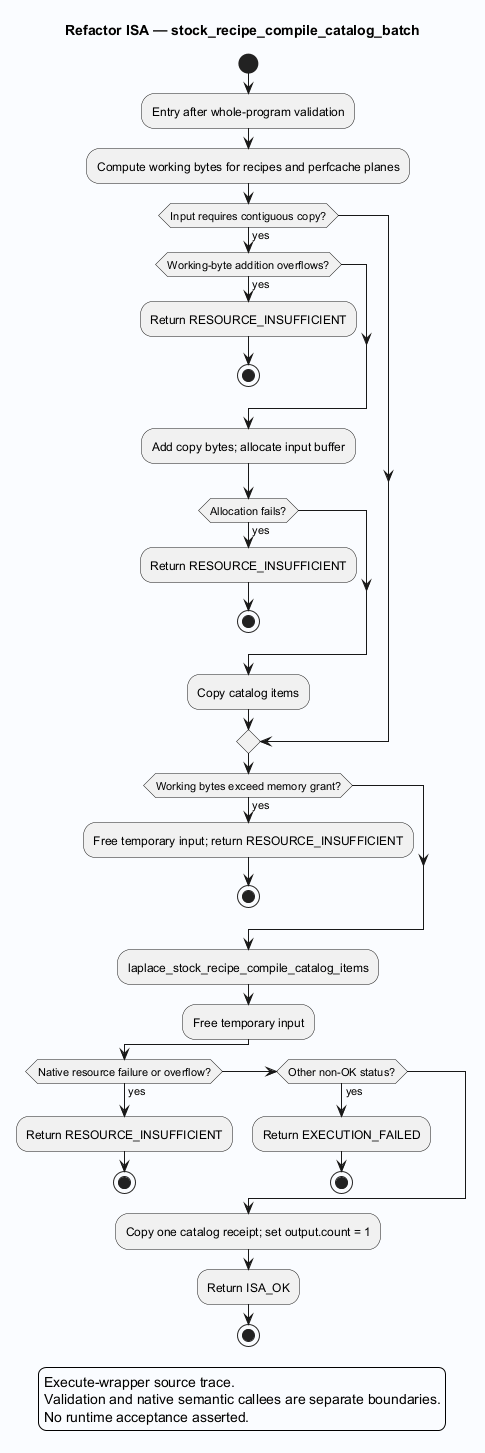

The diagram above was rendered by PlantUML. Its source (embedded in the PNG):
@startuml
skinparam backgroundColor #FAFCFF
skinparam shadowing false
skinparam defaultFontName SansSerif
title Refactor ISA — stock_recipe_compile_catalog_batch
start
:Entry after whole-program validation;

:Compute working bytes for recipes and perfcache planes;
if (Input requires contiguous copy?) then (yes)
 if (Working-byte addition overflows?) then (yes)
  :Return RESOURCE_INSUFFICIENT;
  stop
 endif
 :Add copy bytes; allocate input buffer;
 if (Allocation fails?) then (yes)
  :Return RESOURCE_INSUFFICIENT;
  stop
 endif
 :Copy catalog items;
endif
if (Working bytes exceed memory grant?) then (yes)
 :Free temporary input; return RESOURCE_INSUFFICIENT;
 stop
endif
:laplace_stock_recipe_compile_catalog_items;
:Free temporary input;
if (Native resource failure or overflow?) then (yes)
 :Return RESOURCE_INSUFFICIENT;
 stop
elseif (Other non-OK status?) then (yes)
 :Return EXECUTION_FAILED;
 stop
endif
:Copy one catalog receipt; set output.count = 1;
:Return ISA_OK;
stop
legend
Execute-wrapper source trace.
Validation and native semantic callees are separate boundaries.
No runtime acceptance asserted.
endlegend
@enduml